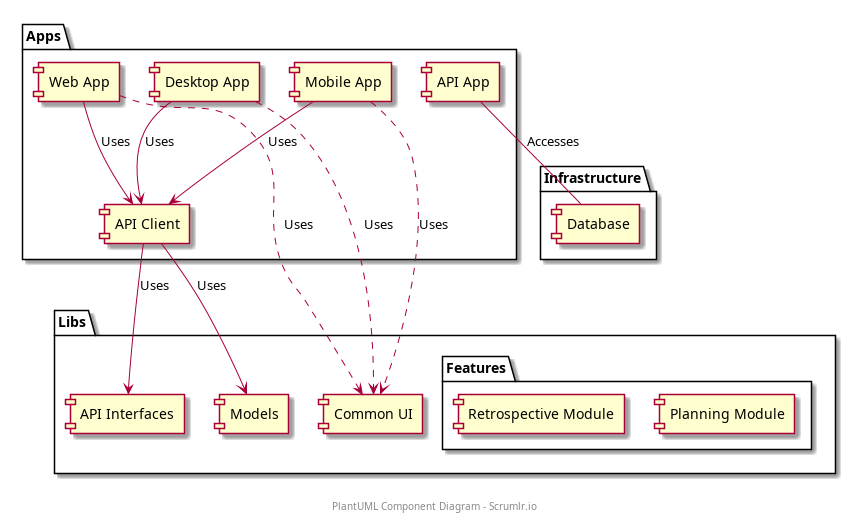

The diagram above was rendered by PlantUML. Its source (embedded in the PNG):
@startuml component_diagram

package "Apps" {
    [Web App] -down-> [API Client] : Uses
    [Desktop App] -down-> [API Client] : Uses
    [Mobile App] -down-> [API Client] : Uses
    [API App]
}

package "Libs" {
    [API Client] -down-> [API Interfaces] : Uses
    [API Client] -down-> [Models] : Uses
    [API Interfaces]
    [Models]

    package "Features" {
        [Planning Module]
        [Retrospective Module]
    }

    [Web App] .down.> [Common UI] : Uses
    [Desktop App] .down.> [Common UI] : Uses
    [Mobile App] .down.> [Common UI] : Uses

    [Common UI]

}

package "Infrastructure" {
    [Database]
}

[API App] -- [Database] : Accesses

center footer PlantUML Component Diagram - Scrumlr.io
@enduml